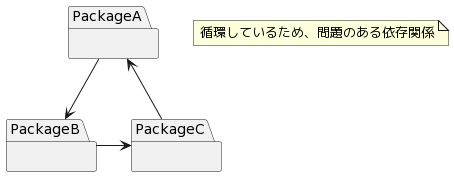

The diagram above was rendered by PlantUML. Its source (embedded in the PNG):
@startuml
package PackageA {
}

package PackageB {
}

package PackageC {
}


PackageA--right->PackageB
PackageB--right->PackageC
PackageC-->PackageA

note as N1
循環しているため、問題のある依存関係
end note
@enduml